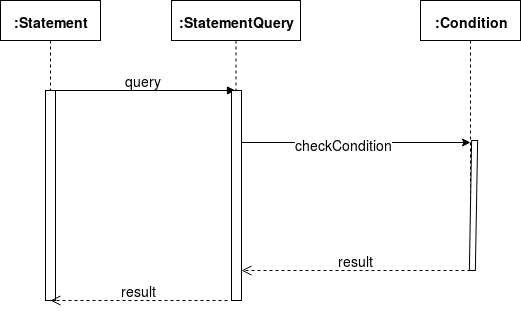

The diagram above was exported from draw.io. Its source (the exported page's mxGraphModel, read from the mxfile embedded in the PNG):
<mxGraphModel dx="840" dy="474" grid="1" gridSize="10" guides="1" tooltips="1" connect="1" arrows="1" fold="1" page="1" pageScale="1" pageWidth="850" pageHeight="1100" math="0" shadow="0">
  <root>
    <mxCell id="bGuQ9bDFWNer1q4F1EAF-0" />
    <mxCell id="bGuQ9bDFWNer1q4F1EAF-1" parent="bGuQ9bDFWNer1q4F1EAF-0" />
    <mxCell id="bGuQ9bDFWNer1q4F1EAF-2" value="&lt;h3&gt;&lt;b&gt;:Statement&lt;/b&gt;&lt;/h3&gt;" style="shape=umlLifeline;perimeter=lifelinePerimeter;whiteSpace=wrap;html=1;container=1;collapsible=0;recursiveResize=0;outlineConnect=0;" parent="bGuQ9bDFWNer1q4F1EAF-1" vertex="1">
      <mxGeometry x="80" y="70" width="100" height="300" as="geometry" />
    </mxCell>
    <mxCell id="bGuQ9bDFWNer1q4F1EAF-5" value="&lt;font style=&quot;font-size: 14px&quot;&gt;query&lt;/font&gt;" style="html=1;verticalAlign=bottom;endArrow=block;" parent="bGuQ9bDFWNer1q4F1EAF-2" target="bGuQ9bDFWNer1q4F1EAF-3" edge="1">
      <mxGeometry width="80" relative="1" as="geometry">
        <mxPoint x="50" y="90" as="sourcePoint" />
        <mxPoint x="130" y="90" as="targetPoint" />
      </mxGeometry>
    </mxCell>
    <mxCell id="FW8kaFonH9A9qlrNF10j-2" value="" style="html=1;points=[];perimeter=orthogonalPerimeter;" parent="bGuQ9bDFWNer1q4F1EAF-2" vertex="1">
      <mxGeometry x="45" y="90" width="10" height="210" as="geometry" />
    </mxCell>
    <mxCell id="bGuQ9bDFWNer1q4F1EAF-11" style="edgeStyle=none;rounded=0;orthogonalLoop=1;jettySize=auto;html=1;entryX=-0.183;entryY=0.016;entryDx=0;entryDy=0;entryPerimeter=0;" parent="bGuQ9bDFWNer1q4F1EAF-1" source="FW8kaFonH9A9qlrNF10j-3" target="FW8kaFonH9A9qlrNF10j-1" edge="1">
      <mxGeometry relative="1" as="geometry">
        <mxPoint x="549.5" y="272" as="targetPoint" />
        <mxPoint x="315" y="272" as="sourcePoint" />
      </mxGeometry>
    </mxCell>
    <mxCell id="bGuQ9bDFWNer1q4F1EAF-12" value="&lt;font style=&quot;font-size: 14px&quot;&gt;checkCondition&lt;/font&gt;" style="text;html=1;resizable=0;points=[];align=center;verticalAlign=middle;labelBackgroundColor=#ffffff;" parent="bGuQ9bDFWNer1q4F1EAF-11" vertex="1" connectable="0">
      <mxGeometry x="-0.113" y="-1" relative="1" as="geometry">
        <mxPoint as="offset" />
      </mxGeometry>
    </mxCell>
    <mxCell id="bGuQ9bDFWNer1q4F1EAF-3" value="&lt;h3&gt;:StatementQuery&lt;/h3&gt;" style="shape=umlLifeline;perimeter=lifelinePerimeter;whiteSpace=wrap;html=1;container=1;collapsible=0;recursiveResize=0;outlineConnect=0;" parent="bGuQ9bDFWNer1q4F1EAF-1" vertex="1">
      <mxGeometry x="251" y="70" width="129" height="300" as="geometry" />
    </mxCell>
    <mxCell id="bGuQ9bDFWNer1q4F1EAF-8" value="" style="html=1;points=[];perimeter=orthogonalPerimeter;" parent="bGuQ9bDFWNer1q4F1EAF-3" vertex="1">
      <mxGeometry x="60" y="130" width="10" height="40" as="geometry" />
    </mxCell>
    <mxCell id="FW8kaFonH9A9qlrNF10j-3" value="" style="html=1;points=[];perimeter=orthogonalPerimeter;" parent="bGuQ9bDFWNer1q4F1EAF-3" vertex="1">
      <mxGeometry x="60" y="90" width="10" height="210" as="geometry" />
    </mxCell>
    <mxCell id="bGuQ9bDFWNer1q4F1EAF-4" value="&lt;h3&gt;:Condition&lt;/h3&gt;" style="shape=umlLifeline;perimeter=lifelinePerimeter;whiteSpace=wrap;html=1;container=1;collapsible=0;recursiveResize=0;outlineConnect=0;" parent="bGuQ9bDFWNer1q4F1EAF-1" vertex="1">
      <mxGeometry x="500" y="70" width="100" height="270" as="geometry" />
    </mxCell>
    <mxCell id="FW8kaFonH9A9qlrNF10j-1" value="" style="html=1;points=[];perimeter=orthogonalPerimeter;rotation=1;" parent="bGuQ9bDFWNer1q4F1EAF-4" vertex="1">
      <mxGeometry x="50" y="140" width="6" height="130" as="geometry" />
    </mxCell>
    <mxCell id="FW8kaFonH9A9qlrNF10j-0" value="&lt;font style=&quot;font-size: 14px&quot;&gt;result&lt;/font&gt;" style="html=1;verticalAlign=bottom;endArrow=open;dashed=1;endSize=8;" parent="bGuQ9bDFWNer1q4F1EAF-1" target="FW8kaFonH9A9qlrNF10j-3" edge="1">
      <mxGeometry relative="1" as="geometry">
        <mxPoint x="550" y="340" as="sourcePoint" />
        <mxPoint x="470" y="340" as="targetPoint" />
      </mxGeometry>
    </mxCell>
    <mxCell id="FW8kaFonH9A9qlrNF10j-4" value="&lt;font style=&quot;font-size: 14px&quot;&gt;result&lt;/font&gt;" style="html=1;verticalAlign=bottom;endArrow=open;dashed=1;endSize=8;entryX=0.5;entryY=1;entryDx=0;entryDy=0;entryPerimeter=0;exitX=-0.4;exitY=1;exitDx=0;exitDy=0;exitPerimeter=0;" parent="bGuQ9bDFWNer1q4F1EAF-1" source="FW8kaFonH9A9qlrNF10j-3" target="bGuQ9bDFWNer1q4F1EAF-2" edge="1">
      <mxGeometry relative="1" as="geometry">
        <mxPoint x="560" y="350" as="sourcePoint" />
        <mxPoint x="331" y="350" as="targetPoint" />
      </mxGeometry>
    </mxCell>
  </root>
</mxGraphModel>